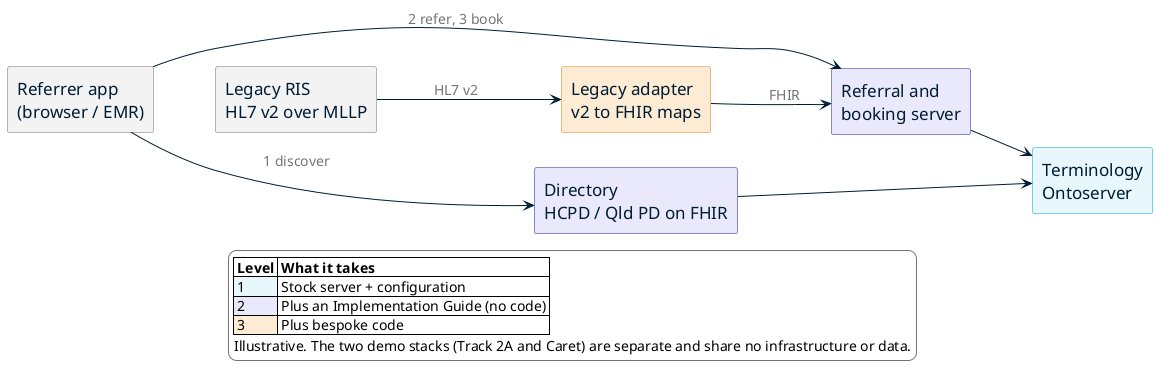

The diagram above was rendered by PlantUML. Its source (embedded in the PNG):
@startuml services-architecture
' Illustrative architecture, reduced to six boxes and no crossing lines. Eventing, conformance and the
' imaging provider are on the service map (services-map.puml) and left out here to keep this readable.
skinparam backgroundColor transparent
skinparam shadowing false
skinparam defaultFontName Calibri
skinparam defaultFontSize 17
skinparam componentStyle rectangle
skinparam ArrowColor #001D34
skinparam ArrowFontColor #757579
skinparam ArrowFontSize 14
skinparam component {
  FontColor #001D34
  BorderColor #757579
}
skinparam legend {
  BackgroundColor #FFFFFF
  BorderColor #757579
}
left to right direction

component "Referrer app\n(browser / EMR)" as REF #F2F2F2
component "Legacy RIS\nHL7 v2 over MLLP" as RIS #F2F2F2
component "Directory\nHCPD / Qld PD on FHIR" as DIR #E8E9FA;line:1E22AA
component "Referral and\nbooking server" as SRV #E8E9FA;line:1E22AA
component "Legacy adapter\nv2 to FHIR maps" as ADP #FDEBD3;line:D9822B
component "Terminology\nOntoserver" as TX #E6F6FA;line:00A9CE

REF --> DIR : 1 discover
REF --> SRV : 2 refer, 3 book
RIS --> ADP : HL7 v2
ADP --> SRV : FHIR
DIR --> TX
SRV --> TX

REF -[hidden]down-> RIS
DIR -[hidden]down-> SRV
SRV -[hidden]down-> ADP

legend bottom
  |= Level |= What it takes |
  |<#E6F6FA> 1 | Stock server + configuration |
  |<#E8E9FA> 2 | Plus an Implementation Guide (no code) |
  |<#FDEBD3> 3 | Plus bespoke code |
  Illustrative. The two demo stacks (Track 2A and Caret) are separate and share no infrastructure or data.
endlegend
@enduml